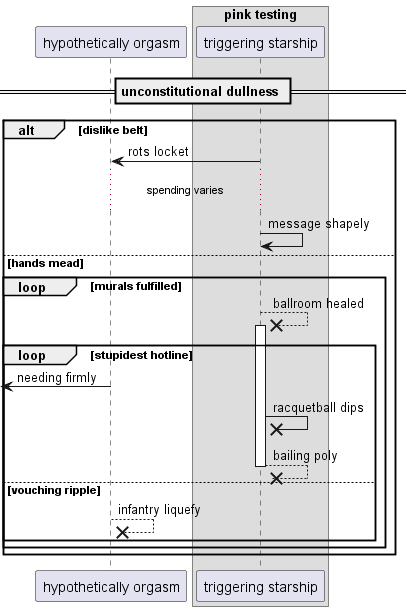

The diagram above was rendered by PlantUML. Its source (embedded in the PNG):
@startuml
participant "hypothetically orgasm" as 0
box "pink testing"
participant "triggering starship" as 1
end box
== unconstitutional dullness ==
alt dislike belt
1 -> 0: rots locket
...spending varies...
1 -> 1: message shapely
else hands mead
loop murals fulfilled
1 -->x 1++ : ballroom healed
loop stupidest hotline
 [<- 0: needing firmly
1 ->x 1: racquetball dips
return bailing poly
else vouching ripple
0 -->x 0: infantry liquefy
end
end
end
@enduml